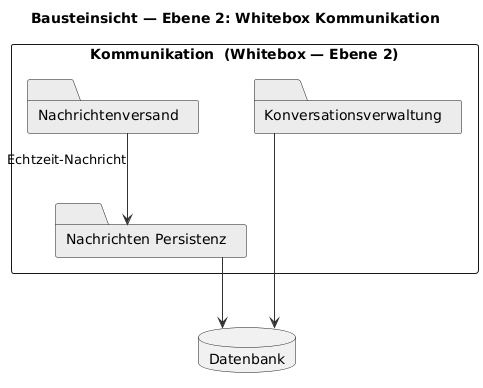

The diagram above was rendered by PlantUML. Its source (embedded in the PNG):
@startuml
title Bausteinsicht — Ebene 2: Whitebox Kommunikation
skinparam shadowing false
skinparam defaultTextAlignment center
skinparam monochrome true
skinparam ArrowColor #333333
skinparam folderBackgroundColor #ECECEC
skinparam packageStyle rectangle
skinparam linetype ortho
skinparam nodesep 55
skinparam ranksep 70
top to bottom direction
rectangle "Kommunikation  (Whitebox — Ebene 2)" as COM {
  folder "Konversationsverwaltung" as a
  folder "Nachrichtenversand" as b
  folder "Nachrichten Persistenz" as c
}
database "Datenbank" as db

b -down-> c : Echtzeit-Nachricht
a -down-> db
c -down-> db
@enduml